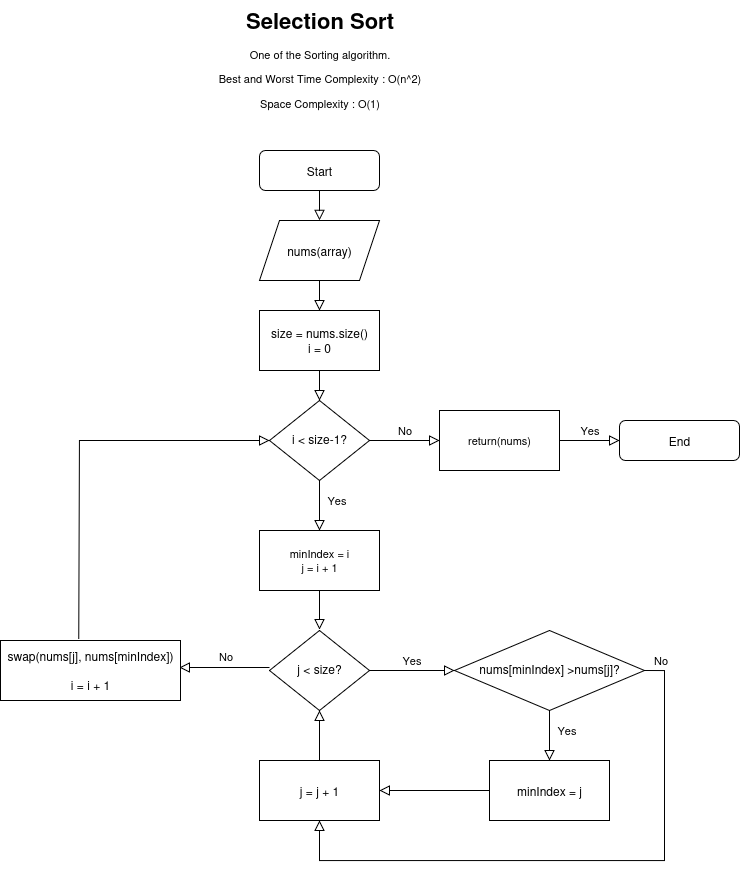

The diagram above was exported from draw.io. Its source (the exported page's mxGraphModel, read from the mxfile embedded in the PNG):
<mxGraphModel dx="1056" dy="589" grid="1" gridSize="10" guides="1" tooltips="1" connect="1" arrows="1" fold="1" page="1" pageScale="1" pageWidth="827" pageHeight="1169" math="0" shadow="0">
  <root>
    <mxCell id="WIyWlLk6GJQsqaUBKTNV-0" />
    <mxCell id="WIyWlLk6GJQsqaUBKTNV-1" parent="WIyWlLk6GJQsqaUBKTNV-0" />
    <mxCell id="WIyWlLk6GJQsqaUBKTNV-2" value="" style="rounded=0;html=1;jettySize=auto;orthogonalLoop=1;fontSize=11;endArrow=block;endFill=0;endSize=8;strokeWidth=1;shadow=0;labelBackgroundColor=none;edgeStyle=orthogonalEdgeStyle;entryX=0.5;entryY=0;entryDx=0;entryDy=0;" parent="WIyWlLk6GJQsqaUBKTNV-1" source="WIyWlLk6GJQsqaUBKTNV-3" target="CC87Wq6eMHy_GH3eBIiJ-0" edge="1">
      <mxGeometry relative="1" as="geometry">
        <mxPoint x="363" y="340" as="targetPoint" />
      </mxGeometry>
    </mxCell>
    <mxCell id="WIyWlLk6GJQsqaUBKTNV-3" value="Start" style="rounded=1;whiteSpace=wrap;html=1;fontSize=12;glass=0;strokeWidth=1;shadow=0;" parent="WIyWlLk6GJQsqaUBKTNV-1" vertex="1">
      <mxGeometry x="303" y="260" width="120" height="40" as="geometry" />
    </mxCell>
    <mxCell id="WIyWlLk6GJQsqaUBKTNV-4" value="Yes" style="rounded=0;html=1;jettySize=auto;orthogonalLoop=1;fontSize=11;endArrow=block;endFill=0;endSize=8;strokeWidth=1;shadow=0;labelBackgroundColor=none;edgeStyle=orthogonalEdgeStyle;strokeColor=default;align=center;verticalAlign=middle;fontFamily=Helvetica;fontColor=default;entryX=0.5;entryY=0;entryDx=0;entryDy=0;" parent="WIyWlLk6GJQsqaUBKTNV-1" source="WIyWlLk6GJQsqaUBKTNV-6" edge="1" target="yIJlHW21vNwh8M2_lQgT-0">
      <mxGeometry x="-0.2" y="17" relative="1" as="geometry">
        <mxPoint as="offset" />
        <mxPoint x="363" y="660" as="targetPoint" />
      </mxGeometry>
    </mxCell>
    <mxCell id="WIyWlLk6GJQsqaUBKTNV-5" value="No" style="edgeStyle=orthogonalEdgeStyle;rounded=0;html=1;jettySize=auto;orthogonalLoop=1;fontSize=11;endArrow=block;endFill=0;endSize=8;strokeWidth=1;shadow=0;labelBackgroundColor=none;" parent="WIyWlLk6GJQsqaUBKTNV-1" source="WIyWlLk6GJQsqaUBKTNV-6" edge="1">
      <mxGeometry y="10" relative="1" as="geometry">
        <mxPoint as="offset" />
        <mxPoint x="483" y="550" as="targetPoint" />
      </mxGeometry>
    </mxCell>
    <mxCell id="WIyWlLk6GJQsqaUBKTNV-6" value="i &amp;lt; size-1?" style="rhombus;whiteSpace=wrap;html=1;shadow=0;fontFamily=Helvetica;fontSize=12;align=center;strokeWidth=1;spacing=6;spacingTop=-4;" parent="WIyWlLk6GJQsqaUBKTNV-1" vertex="1">
      <mxGeometry x="313" y="510" width="100" height="80" as="geometry" />
    </mxCell>
    <mxCell id="WIyWlLk6GJQsqaUBKTNV-7" value="&lt;div&gt;End&lt;/div&gt;" style="rounded=1;whiteSpace=wrap;html=1;fontSize=12;glass=0;strokeWidth=1;shadow=0;" parent="WIyWlLk6GJQsqaUBKTNV-1" vertex="1">
      <mxGeometry x="663" y="530" width="120" height="40" as="geometry" />
    </mxCell>
    <mxCell id="WIyWlLk6GJQsqaUBKTNV-9" value="Yes" style="edgeStyle=orthogonalEdgeStyle;rounded=0;html=1;jettySize=auto;orthogonalLoop=1;fontSize=11;endArrow=block;endFill=0;endSize=8;strokeWidth=1;shadow=0;labelBackgroundColor=none;entryX=0;entryY=0.5;entryDx=0;entryDy=0;exitX=1;exitY=0.5;exitDx=0;exitDy=0;" parent="WIyWlLk6GJQsqaUBKTNV-1" source="WIyWlLk6GJQsqaUBKTNV-10" target="CC87Wq6eMHy_GH3eBIiJ-15" edge="1">
      <mxGeometry y="10" relative="1" as="geometry">
        <mxPoint as="offset" />
        <mxPoint x="413" y="779.67" as="sourcePoint" />
        <mxPoint x="473" y="779.67" as="targetPoint" />
      </mxGeometry>
    </mxCell>
    <mxCell id="WIyWlLk6GJQsqaUBKTNV-10" value="&lt;br&gt;&lt;div&gt;j &amp;lt; size?&lt;/div&gt;&lt;div&gt;&lt;br&gt;&lt;/div&gt;" style="rhombus;whiteSpace=wrap;html=1;shadow=0;fontFamily=Helvetica;fontSize=12;align=center;strokeWidth=1;spacing=6;spacingTop=-4;" parent="WIyWlLk6GJQsqaUBKTNV-1" vertex="1">
      <mxGeometry x="313" y="740" width="100" height="80" as="geometry" />
    </mxCell>
    <mxCell id="CC87Wq6eMHy_GH3eBIiJ-0" value="nums(array)" style="shape=parallelogram;perimeter=parallelogramPerimeter;whiteSpace=wrap;html=1;fixedSize=1;" parent="WIyWlLk6GJQsqaUBKTNV-1" vertex="1">
      <mxGeometry x="303" y="330" width="120" height="60" as="geometry" />
    </mxCell>
    <mxCell id="CC87Wq6eMHy_GH3eBIiJ-1" value="" style="endArrow=block;html=1;rounded=0;exitX=0.5;exitY=1;exitDx=0;exitDy=0;entryX=0.5;entryY=0;entryDx=0;entryDy=0;shadow=0;strokeColor=default;strokeWidth=1;align=center;verticalAlign=middle;fontFamily=Helvetica;fontSize=11;fontColor=default;labelBackgroundColor=none;endFill=0;endSize=8;" parent="WIyWlLk6GJQsqaUBKTNV-1" source="CC87Wq6eMHy_GH3eBIiJ-0" target="CC87Wq6eMHy_GH3eBIiJ-2" edge="1">
      <mxGeometry width="50" height="50" relative="1" as="geometry">
        <mxPoint x="533" y="620" as="sourcePoint" />
        <mxPoint x="363" y="450" as="targetPoint" />
      </mxGeometry>
    </mxCell>
    <mxCell id="CC87Wq6eMHy_GH3eBIiJ-2" value="&lt;div align=&quot;center&quot;&gt;size = nums.size()&lt;/div&gt;&lt;div align=&quot;center&quot;&gt;i = 0&lt;/div&gt;" style="rounded=0;whiteSpace=wrap;html=1;align=center;" parent="WIyWlLk6GJQsqaUBKTNV-1" vertex="1">
      <mxGeometry x="303" y="420" width="120" height="60" as="geometry" />
    </mxCell>
    <mxCell id="CC87Wq6eMHy_GH3eBIiJ-3" value="" style="endArrow=block;html=1;rounded=0;exitX=0.5;exitY=1;exitDx=0;exitDy=0;shadow=0;strokeColor=default;strokeWidth=1;align=center;verticalAlign=middle;fontFamily=Helvetica;fontSize=11;fontColor=default;labelBackgroundColor=none;endFill=0;endSize=8;" parent="WIyWlLk6GJQsqaUBKTNV-1" source="CC87Wq6eMHy_GH3eBIiJ-2" target="WIyWlLk6GJQsqaUBKTNV-6" edge="1">
      <mxGeometry width="50" height="50" relative="1" as="geometry">
        <mxPoint x="533" y="740" as="sourcePoint" />
        <mxPoint x="583" y="690" as="targetPoint" />
      </mxGeometry>
    </mxCell>
    <mxCell id="CC87Wq6eMHy_GH3eBIiJ-8" value="No" style="rounded=0;html=1;jettySize=auto;orthogonalLoop=1;fontSize=11;endArrow=block;endFill=0;endSize=8;strokeWidth=1;shadow=0;labelBackgroundColor=none;edgeStyle=orthogonalEdgeStyle;entryX=1;entryY=0.5;entryDx=0;entryDy=0;exitX=0;exitY=0.5;exitDx=0;exitDy=0;" parent="WIyWlLk6GJQsqaUBKTNV-1" edge="1">
      <mxGeometry x="-0.0177" y="-10" relative="1" as="geometry">
        <mxPoint y="-1" as="offset" />
        <mxPoint x="313" y="777" as="sourcePoint" />
        <mxPoint x="223" y="777" as="targetPoint" />
      </mxGeometry>
    </mxCell>
    <mxCell id="CC87Wq6eMHy_GH3eBIiJ-9" value="&lt;div&gt;swap(nums[j], nums[minIndex])&lt;/div&gt;&lt;div&gt;&lt;br&gt;&lt;/div&gt;&lt;div&gt;i = i + 1&lt;/div&gt;" style="rounded=0;whiteSpace=wrap;html=1;" parent="WIyWlLk6GJQsqaUBKTNV-1" vertex="1">
      <mxGeometry x="44" y="750" width="180" height="60" as="geometry" />
    </mxCell>
    <mxCell id="CC87Wq6eMHy_GH3eBIiJ-10" value="" style="endArrow=block;html=1;rounded=0;exitX=0.5;exitY=1;exitDx=0;exitDy=0;entryX=0.5;entryY=0;entryDx=0;entryDy=0;endFill=0;shadow=0;strokeColor=default;strokeWidth=1;align=center;verticalAlign=middle;fontFamily=Helvetica;fontSize=11;fontColor=default;labelBackgroundColor=none;endSize=8;" parent="WIyWlLk6GJQsqaUBKTNV-1" edge="1">
      <mxGeometry width="50" height="50" relative="1" as="geometry">
        <mxPoint x="363" y="689" as="sourcePoint" />
        <mxPoint x="363" y="739" as="targetPoint" />
      </mxGeometry>
    </mxCell>
    <mxCell id="CC87Wq6eMHy_GH3eBIiJ-11" value="" style="endArrow=block;html=1;rounded=0;entryX=0;entryY=0.5;entryDx=0;entryDy=0;exitX=0.435;exitY=-0.022;exitDx=0;exitDy=0;exitPerimeter=0;endFill=0;shadow=0;strokeColor=default;strokeWidth=1;align=center;verticalAlign=middle;fontFamily=Helvetica;fontSize=11;fontColor=default;labelBackgroundColor=none;endSize=8;" parent="WIyWlLk6GJQsqaUBKTNV-1" source="CC87Wq6eMHy_GH3eBIiJ-9" target="WIyWlLk6GJQsqaUBKTNV-6" edge="1">
      <mxGeometry width="50" height="50" relative="1" as="geometry">
        <mxPoint x="83" y="720" as="sourcePoint" />
        <mxPoint x="133" y="670" as="targetPoint" />
        <Array as="points">
          <mxPoint x="123" y="550" />
        </Array>
      </mxGeometry>
    </mxCell>
    <mxCell id="CC87Wq6eMHy_GH3eBIiJ-13" value="minIndex = j" style="rounded=0;whiteSpace=wrap;html=1;" parent="WIyWlLk6GJQsqaUBKTNV-1" vertex="1">
      <mxGeometry x="533" y="870" width="120" height="60" as="geometry" />
    </mxCell>
    <mxCell id="CC87Wq6eMHy_GH3eBIiJ-15" value="nums[minIndex] &amp;gt;nums[j]?" style="rhombus;whiteSpace=wrap;html=1;shadow=0;fontFamily=Helvetica;fontSize=12;align=center;strokeWidth=1;spacing=6;spacingTop=-4;" parent="WIyWlLk6GJQsqaUBKTNV-1" vertex="1">
      <mxGeometry x="498" y="740" width="190" height="80" as="geometry" />
    </mxCell>
    <mxCell id="CC87Wq6eMHy_GH3eBIiJ-20" value="Yes" style="edgeStyle=orthogonalEdgeStyle;rounded=0;html=1;jettySize=auto;orthogonalLoop=1;fontSize=11;endArrow=block;endFill=0;endSize=8;strokeWidth=1;shadow=0;labelBackgroundColor=none;entryX=0.5;entryY=0;entryDx=0;entryDy=0;exitX=0.5;exitY=1;exitDx=0;exitDy=0;" parent="WIyWlLk6GJQsqaUBKTNV-1" source="CC87Wq6eMHy_GH3eBIiJ-15" target="CC87Wq6eMHy_GH3eBIiJ-13" edge="1">
      <mxGeometry x="-0.2" y="17" relative="1" as="geometry">
        <mxPoint as="offset" />
        <mxPoint x="453" y="870" as="sourcePoint" />
        <mxPoint x="538" y="870" as="targetPoint" />
      </mxGeometry>
    </mxCell>
    <mxCell id="CC87Wq6eMHy_GH3eBIiJ-21" value="j = j + 1" style="rounded=0;whiteSpace=wrap;html=1;" parent="WIyWlLk6GJQsqaUBKTNV-1" vertex="1">
      <mxGeometry x="303" y="870" width="120" height="60" as="geometry" />
    </mxCell>
    <mxCell id="CC87Wq6eMHy_GH3eBIiJ-23" value="" style="edgeStyle=orthogonalEdgeStyle;rounded=0;html=1;jettySize=auto;orthogonalLoop=1;fontSize=11;endArrow=block;endFill=0;endSize=8;strokeWidth=1;shadow=0;labelBackgroundColor=none;entryX=1;entryY=0.5;entryDx=0;entryDy=0;exitX=0;exitY=0.5;exitDx=0;exitDy=0;" parent="WIyWlLk6GJQsqaUBKTNV-1" source="CC87Wq6eMHy_GH3eBIiJ-13" target="CC87Wq6eMHy_GH3eBIiJ-21" edge="1">
      <mxGeometry y="10" relative="1" as="geometry">
        <mxPoint as="offset" />
        <mxPoint x="553" y="970" as="sourcePoint" />
        <mxPoint x="638" y="970" as="targetPoint" />
      </mxGeometry>
    </mxCell>
    <mxCell id="CC87Wq6eMHy_GH3eBIiJ-24" value="" style="edgeStyle=orthogonalEdgeStyle;rounded=0;html=1;jettySize=auto;orthogonalLoop=1;fontSize=11;endArrow=block;endFill=0;endSize=8;strokeWidth=1;shadow=0;labelBackgroundColor=none;entryX=0.5;entryY=1;entryDx=0;entryDy=0;exitX=0.5;exitY=0;exitDx=0;exitDy=0;" parent="WIyWlLk6GJQsqaUBKTNV-1" source="CC87Wq6eMHy_GH3eBIiJ-21" target="WIyWlLk6GJQsqaUBKTNV-10" edge="1">
      <mxGeometry y="10" relative="1" as="geometry">
        <mxPoint as="offset" />
        <mxPoint x="553" y="980" as="sourcePoint" />
        <mxPoint x="443" y="980" as="targetPoint" />
      </mxGeometry>
    </mxCell>
    <mxCell id="CC87Wq6eMHy_GH3eBIiJ-26" value="No" style="edgeStyle=orthogonalEdgeStyle;rounded=0;html=1;jettySize=auto;orthogonalLoop=1;fontSize=11;endArrow=block;endFill=0;endSize=8;strokeWidth=1;shadow=0;labelBackgroundColor=none;exitX=1;exitY=0.5;exitDx=0;exitDy=0;entryX=0.5;entryY=1;entryDx=0;entryDy=0;" parent="WIyWlLk6GJQsqaUBKTNV-1" source="CC87Wq6eMHy_GH3eBIiJ-15" target="CC87Wq6eMHy_GH3eBIiJ-21" edge="1">
      <mxGeometry x="-0.9459" y="10" relative="1" as="geometry">
        <mxPoint as="offset" />
        <mxPoint x="793" y="800" as="sourcePoint" />
        <mxPoint x="913" y="800" as="targetPoint" />
        <Array as="points">
          <mxPoint x="708" y="780" />
          <mxPoint x="708" y="970" />
          <mxPoint x="363" y="970" />
        </Array>
      </mxGeometry>
    </mxCell>
    <mxCell id="CC87Wq6eMHy_GH3eBIiJ-27" value="return(nums)" style="rounded=0;whiteSpace=wrap;html=1;fontFamily=Helvetica;fontSize=11;fontColor=default;labelBackgroundColor=none;" parent="WIyWlLk6GJQsqaUBKTNV-1" vertex="1">
      <mxGeometry x="483" y="520" width="120" height="60" as="geometry" />
    </mxCell>
    <mxCell id="CC87Wq6eMHy_GH3eBIiJ-28" value="Yes" style="edgeStyle=orthogonalEdgeStyle;rounded=0;html=1;jettySize=auto;orthogonalLoop=1;fontSize=11;endArrow=block;endFill=0;endSize=8;strokeWidth=1;shadow=0;labelBackgroundColor=none;exitX=1;exitY=0.5;exitDx=0;exitDy=0;entryX=0;entryY=0.5;entryDx=0;entryDy=0;" parent="WIyWlLk6GJQsqaUBKTNV-1" source="CC87Wq6eMHy_GH3eBIiJ-27" target="WIyWlLk6GJQsqaUBKTNV-7" edge="1">
      <mxGeometry y="10" relative="1" as="geometry">
        <mxPoint as="offset" />
        <mxPoint x="623" y="549.6" as="sourcePoint" />
        <mxPoint x="663" y="550" as="targetPoint" />
      </mxGeometry>
    </mxCell>
    <mxCell id="CC87Wq6eMHy_GH3eBIiJ-29" value="&lt;h1 style=&quot;margin-top: 0px;&quot;&gt;Selection Sort&lt;/h1&gt;&lt;p&gt;One of the Sorting algorithm.&lt;/p&gt;&lt;p&gt;Best and Worst Time Complexity : O(n^2)&lt;/p&gt;&lt;p&gt;Space Complexity : O(1)&lt;/p&gt;" style="text;html=1;whiteSpace=wrap;overflow=hidden;rounded=0;fontFamily=Helvetica;fontSize=11;fontColor=default;labelBackgroundColor=none;align=center;" parent="WIyWlLk6GJQsqaUBKTNV-1" vertex="1">
      <mxGeometry x="252.5" y="110" width="221" height="120" as="geometry" />
    </mxCell>
    <mxCell id="yIJlHW21vNwh8M2_lQgT-0" value="&lt;div&gt;minIndex = i&lt;/div&gt;&lt;div&gt;j = i + 1&lt;/div&gt;" style="rounded=0;whiteSpace=wrap;html=1;fontFamily=Helvetica;fontSize=11;fontColor=default;labelBackgroundColor=none;" vertex="1" parent="WIyWlLk6GJQsqaUBKTNV-1">
      <mxGeometry x="303" y="640" width="120" height="60" as="geometry" />
    </mxCell>
  </root>
</mxGraphModel>